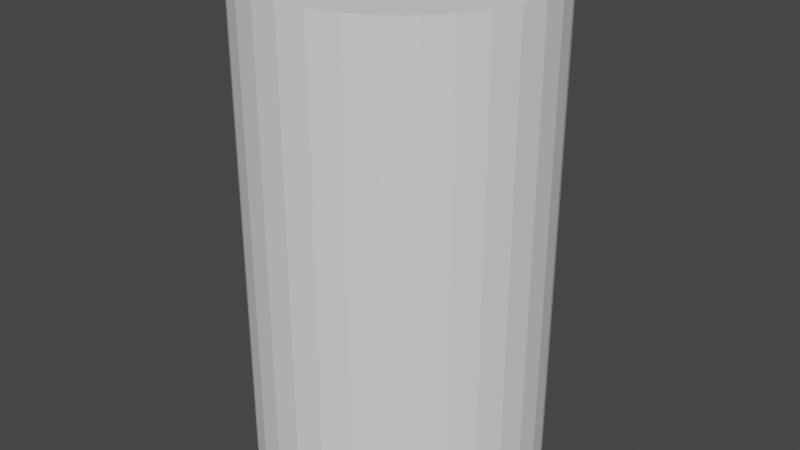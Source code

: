 # Source: manualXaxisYaxisTurnHandle.blend  (saved by Blender 4.0.36; exported with 4.5.12 LTS)
import bpy
from mathutils import Matrix  # noqa: F401  (used for matrix-valued properties, if any)

bpy.ops.wm.read_factory_settings(use_empty=True)
scene = bpy.context.scene
scene.name = 'Scene'

# ---- collections
col_collection = bpy.data.collections.new('Collection'); scene.collection.children.link(col_collection)

# ---- world
world_world = bpy.data.worlds.new('World'); scene.world = world_world
world_world.use_nodes = True; world_world.node_tree.nodes.clear()
_N = world_world.node_tree.nodes; _L = world_world.node_tree.links
n0 = _N.new('ShaderNodeOutputWorld'); n0.name = 'World Output'; n0.location = (300, 300)
n1 = _N.new('ShaderNodeBackground'); n1.name = 'Background'; n1.location = (10, 300)
n1.inputs[0].default_value = (0.05088, 0.05088, 0.05088, 1.0)
_L.new(n1.outputs[0], n0.inputs[0])
n0.is_active_output = True
world_world.color = (0.05088, 0.05088, 0.05088)
world_world.use_sun_shadow = False
world_world.sun_shadow_jitter_overblur = 0.0

# ---- meshes
me_cylinder = bpy.data.meshes.new('Cylinder')
me_cylinder.from_pydata([(0.0, 1.0, -1.0), (0.0, 0.4375, -0.55), (0.0, 1.0, 1.0), (0.1951, 0.9808, -1.0), (0.08535, 0.4291, -0.55), (0.1951, 0.9808, 1.0), (0.3827, 0.9239, -1.0), (0.1674, 0.4042, -0.55), (0.3827, 0.9239, 1.0), (0.5556, 0.8315, -1.0), (0.2431, 0.3638, -0.55), (0.5556, 0.8315, 1.0), (0.7071, 0.7071, -1.0), (0.3094, 0.3094, -0.55), (0.7071, 0.7071, 1.0), (0.8315, 0.5556, -1.0), (0.3638, 0.2431, -0.55), (0.8315, 0.5556, 1.0), (0.4042, 0.1674, -0.55), (0.9239, 0.3827, -1.0), (0.9239, 0.3827, 1.0), (0.9808, 0.1951, -1.0), (0.4291, 0.08535, -0.55), (0.9808, 0.1951, 1.0), (1.0, 0.0, -1.0), (0.4375, 0.0, -0.55), (1.0, 0.0, 1.0), (0.9808, -0.1951, -1.0), (0.4291, -0.08535, -0.55), (0.9808, -0.1951, 1.0), (0.9239, -0.3827, -1.0), (0.4042, -0.1674, -0.55), (0.9239, -0.3827, 1.0), (0.8315, -0.5556, -1.0), (0.3638, -0.2431, -0.55), (0.8315, -0.5556, 1.0), (0.7071, -0.7071, -1.0), (0.3094, -0.3094, -0.55), (0.7071, -0.7071, 1.0), (0.2431, -0.3638, -0.55), (0.5556, -0.8315, -1.0), (0.5556, -0.8315, 1.0), (0.1674, -0.4042, -0.55), (0.3827, -0.9239, -1.0), (0.3827, -0.9239, 1.0), (0.1951, -0.9808, -1.0), (0.08535, -0.4291, -0.55), (0.1951, -0.9808, 1.0), (0.0, -0.4375, -0.55), (0.0, -1.0, -1.0), (0.0, -1.0, 1.0), (-0.1951, -0.9808, -1.0), (-0.08535, -0.4291, -0.55), (-0.1951, -0.9808, 1.0), (-0.3827, -0.9239, -1.0), (-0.1674, -0.4042, -0.55), (-0.3827, -0.9239, 1.0), (-0.5556, -0.8315, -1.0), (-0.2431, -0.3638, -0.55), (-0.5556, -0.8315, 1.0), (-0.7071, -0.7071, -1.0), (-0.3094, -0.3094, -0.55), (-0.7071, -0.7071, 1.0), (-0.8315, -0.5556, -1.0), (-0.3638, -0.2431, -0.55), (-0.8315, -0.5556, 1.0), (-0.4042, -0.1674, -0.55), (-0.9239, -0.3827, -1.0), (-0.9239, -0.3827, 1.0), (-0.9808, -0.1951, -1.0), (-0.4291, -0.08535, -0.55), (-0.9808, -0.1951, 1.0), (-0.4375, 0.0, -0.55), (-1.0, 0.0, -1.0), (-1.0, 0.0, 1.0), (-0.4291, 0.08535, -0.55), (-0.9808, 0.1951, -1.0), (-0.9808, 0.1951, 1.0), (-0.4042, 0.1674, -0.55), (-0.9239, 0.3827, -1.0), (-0.9239, 0.3827, 1.0), (-0.3638, 0.2431, -0.55), (-0.8315, 0.5556, -1.0), (-0.8315, 0.5556, 1.0), (-0.7071, 0.7071, -1.0), (-0.3094, 0.3094, -0.55), (-0.7071, 0.7071, 1.0), (-0.5556, 0.8315, -1.0), (-0.2431, 0.3638, -0.55), (-0.5556, 0.8315, 1.0), (-0.3827, 0.9239, -1.0), (-0.1674, 0.4042, -0.55), (-0.3827, 0.9239, 1.0), (-0.08535, 0.4291, -0.55), (-0.1951, 0.9808, -1.0), (-0.1951, 0.9808, 1.0), (-0.4375, 0.0, 1.0), (-0.4042, -0.1674, 1.0), (-0.4291, -0.08535, 1.0), (-0.4291, 0.08535, 1.0), (-0.3094, -0.3094, 1.0), (-0.3638, -0.2431, 1.0), (-0.3638, 0.2431, 1.0), (-0.4042, 0.1674, 1.0), (-0.2431, -0.3638, 1.0), (-0.2431, 0.3638, 1.0), (-0.08535, 0.4291, 1.0), (0.08535, 0.4291, 1.0), (0.0, 0.4375, 1.0), (-0.1674, -0.4042, 1.0), (-0.1674, 0.4042, 1.0), (-0.3094, 0.3094, 1.0), (-0.08535, -0.4291, 1.0), (0.08535, -0.4291, 1.0), (0.0, -0.4375, 1.0), (0.1674, 0.4042, 1.0), (0.2431, -0.3638, 1.0), (0.2431, 0.3638, 1.0), (0.1674, -0.4042, 1.0), (0.3638, 0.2431, 1.0), (0.3638, -0.2431, 1.0), (0.3094, 0.3094, 1.0), (0.4375, 0.0, 1.0), (0.4291, 0.08535, 1.0), (0.4042, -0.1674, 1.0), (0.4291, -0.08535, 1.0), (0.4042, 0.1674, 1.0), (0.3094, -0.3094, 1.0)], [], [(0, 2, 5, 3), (3, 5, 8, 6), (6, 8, 11, 9), (9, 11, 14, 12), (12, 14, 17, 15), (15, 17, 20, 19), (19, 20, 23, 21), (21, 23, 26, 24), (24, 26, 29, 27), (27, 29, 32, 30), (30, 32, 35, 33), (33, 35, 38, 36), (36, 38, 41, 40), (40, 41, 44, 43), (43, 44, 47, 45), (45, 47, 50, 49), (49, 50, 53, 51), (51, 53, 56, 54), (54, 56, 59, 57), (57, 59, 62, 60), (60, 62, 65, 63), (63, 65, 68, 67), (67, 68, 71, 69), (69, 71, 74, 73), (73, 74, 77, 76), (76, 77, 80, 79), (79, 80, 83, 82), (82, 83, 86, 84), (84, 86, 89, 87), (87, 89, 92, 90), (68, 65, 62, 59, 56, 109, 104, 100, 101, 97, 98, 96, 99, 103, 80, 77, 74, 71), (14, 11, 8, 5, 2, 95, 92, 89, 86, 83, 80, 103, 102, 111, 105, 110, 106, 108, 107, 115, 117, 121, 119, 126, 123, 122, 125, 124, 120, 127, 116, 118, 113, 114, 112, 109, 56, 53, 50, 47, 44, 41, 38, 35, 32, 29, 26, 23, 20, 17), (90, 92, 95, 94), (94, 95, 2, 0), (94, 0, 3, 6, 9, 12, 15, 19, 21, 24, 27, 30, 33, 36, 40, 43, 45, 49, 51, 54, 57, 60, 63, 67, 69, 73, 76, 79, 82, 84, 87, 90), (108, 1, 4, 107), (107, 4, 7, 115), (115, 7, 10, 117), (117, 10, 13, 121), (13, 16, 119, 121), (16, 18, 126, 119), (18, 22, 123, 126), (22, 25, 122, 123), (25, 28, 125, 122), (28, 31, 124, 125), (31, 34, 120, 124), (34, 37, 127, 120), (37, 39, 116, 127), (39, 42, 118, 116), (42, 46, 113, 118), (46, 48, 114, 113), (48, 52, 112, 114), (52, 55, 109, 112), (55, 58, 104, 109), (58, 61, 100, 104), (100, 61, 64, 101), (101, 64, 66, 97), (97, 66, 70, 98), (98, 70, 72, 96), (96, 72, 75, 99), (99, 75, 78, 103), (103, 78, 81, 102), (102, 81, 85, 111), (111, 85, 88, 105), (105, 88, 91, 110), (110, 91, 93, 106), (106, 93, 1, 108), (10, 7, 4, 1, 93, 91, 88, 85, 81, 78, 75, 72, 70, 66, 64, 61, 58, 55, 52, 48, 46, 42, 39, 37, 34, 31, 28, 25, 22, 18, 16, 13)])
_uv = me_cylinder.uv_layers.new(name='UVMap')
_uv.uv.foreach_set('vector', [1.0, 0.5, 1.0, 1.0, 0.9688, 1.0, 0.9688, 0.5, 0.9688, 0.5, 0.9688, 1.0, 0.9375, 1.0, 0.9375, 0.5, 0.9375, 0.5, 0.9375, 1.0, 0.9062, 1.0, 0.9062, 0.5, 0.9062, 0.5, 0.9062, 1.0, 0.875, 1.0, 0.875, 0.5, 0.875, 0.5, 0.875, 1.0, 0.8438, 1.0, 0.8438, 0.5, 0.8438, 0.5, 0.8438, 1.0, 0.8125, 1.0, 0.8125, 0.5, 0.8125, 0.5, 0.8125, 1.0, 0.7812, 1.0, 0.7812, 0.5, 0.7812, 0.5, 0.7812, 1.0, 0.75, 1.0, 0.75, 0.5, 0.75, 0.5, 0.75, 1.0, 0.7188, 1.0, 0.7188, 0.5, 0.7188, 0.5, 0.7188, 1.0, 0.6875, 1.0, 0.6875, 0.5, 0.6875, 0.5, 0.6875, 1.0, 0.6562, 1.0, 0.6562, 0.5, 0.6562, 0.5, 0.6562, 1.0, 0.625, 1.0, 0.625, 0.5, 0.625, 0.5, 0.625, 1.0, 0.5938, 1.0, 0.5938, 0.5, 0.5938, 0.5, 0.5938, 1.0, 0.5625, 1.0, 0.5625, 0.5, 0.5625, 0.5, 0.5625, 1.0, 0.5312, 1.0, 0.5312, 0.5, 0.5312, 0.5, 0.5312, 1.0, 0.5, 1.0, 0.5, 0.5, 0.5, 0.5, 0.5, 1.0, 0.4688, 1.0, 0.4688, 0.5, 0.4688, 0.5, 0.4688, 1.0, 0.4375, 1.0, 0.4375, 0.5, 0.4375, 0.5, 0.4375, 1.0, 0.4062, 1.0, 0.4062, 0.5, 0.4062, 0.5, 0.4062, 1.0, 0.375, 1.0, 0.375, 0.5, 0.375, 0.5, 0.375, 1.0, 0.3438, 1.0, 0.3438, 0.5, 0.3438, 0.5, 0.3438, 1.0, 0.3125, 1.0, 0.3125, 0.5, 0.3125, 0.5, 0.3125, 1.0, 0.2812, 1.0, 0.2812, 0.5, 0.2812, 0.5, 0.2812, 1.0, 0.25, 1.0, 0.25, 0.5, 0.25, 0.5, 0.25, 1.0, 0.2188, 1.0, 0.2188, 0.5, 0.2188, 0.5, 0.2188, 1.0, 0.1875, 1.0, 0.1875, 0.5, 0.1875, 0.5, 0.1875, 1.0, 0.1562, 1.0, 0.1562, 0.5, 0.1562, 0.5, 0.1562, 1.0, 0.125, 1.0, 0.125, 0.5, 0.125, 0.5, 0.125, 1.0, 0.09375, 1.0, 0.09375, 0.5, 0.09375, 0.5, 0.09375, 1.0, 0.0625, 1.0, 0.0625, 0.5, 0.02827, 0.1582, 0.05045, 0.1167, 0.08029, 0.08029, 0.1167, 0.05045, 0.1582, 0.02827, 0.2098, 0.153, 0.1917, 0.1627, 0.1758, 0.1758, 0.1627, 0.1917, 0.153, 0.2098, 0.147, 0.2295, 0.145, 0.25, 0.147, 0.2705, 0.153, 0.2902, 0.02827, 0.3418, 0.01461, 0.2968, 0.01, 0.25, 0.01461, 0.2032, 0.4197, 0.4197, 0.3833, 0.4496, 0.3418, 0.4717, 0.2968, 0.4854, 0.25, 0.49, 0.2032, 0.4854, 0.1582, 0.4717, 0.1167, 0.4496, 0.08029, 0.4197, 0.05045, 0.3833, 0.02827, 0.3418, 0.153, 0.2902, 0.1627, 0.3083, 0.1758, 0.3242, 0.1917, 0.3373, 0.2098, 0.347, 0.2295, 0.353, 0.25, 0.355, 0.2705, 0.353, 0.2902, 0.347, 0.3083, 0.3373, 0.3242, 0.3242, 0.3373, 0.3083, 0.347, 0.2902, 0.353, 0.2705, 0.355, 0.25, 0.353, 0.2295, 0.347, 0.2098, 0.3373, 0.1917, 0.3242, 0.1758, 0.3083, 0.1627, 0.2902, 0.153, 0.2705, 0.147, 0.25, 0.145, 0.2295, 0.147, 0.2098, 0.153, 0.1582, 0.02827, 0.2032, 0.01461, 0.25, 0.01, 0.2968, 0.01461, 0.3418, 0.02827, 0.3833, 0.05045, 0.4197, 0.08029, 0.4496, 0.1167, 0.4717, 0.1582, 0.4854, 0.2032, 0.49, 0.25, 0.4854, 0.2968, 0.4717, 0.3418, 0.4496, 0.3833, 0.0625, 0.5, 0.0625, 1.0, 0.03125, 1.0, 0.03125, 0.5, 0.03125, 0.5, 0.03125, 1.0, 0.0, 1.0, 0.0, 0.5, 0.7032, 0.4854, 0.75, 0.49, 0.7968, 0.4854, 0.8418, 0.4717, 0.8833, 0.4496, 0.9197, 0.4197, 0.9496, 0.3833, 0.9717, 0.3418, 0.9854, 0.2968, 0.99, 0.25, 0.9854, 0.2032, 0.9717, 0.1582, 0.9496, 0.1167, 0.9197, 0.08029, 0.8833, 0.05045, 0.8418, 0.02827, 0.7968, 0.01461, 0.75, 0.01, 0.7032, 0.01461, 0.6582, 0.02827, 0.6167, 0.05045, 0.5803, 0.08029, 0.5504, 0.1167, 0.5283, 0.1582, 0.5146, 0.2032, 0.51, 0.25, 0.5146, 0.2968, 0.5283, 0.3418, 0.5504, 0.3833, 0.5803, 0.4197, 0.6167, 0.4496, 0.6582, 0.4717, 1.0, 0.5698, 1.0, 0.5, 0.9688, 0.5, 0.9688, 0.5698, 0.9688, 0.5698, 0.9688, 0.5, 0.9375, 0.5, 0.9375, 0.5698, 0.9375, 0.5698, 0.9375, 0.5, 0.9062, 0.5, 0.9062, 0.5698, 0.9062, 0.5698, 0.9062, 0.5, 0.875, 0.5, 0.875, 0.5698, 0.875, 0.5, 0.8438, 0.5, 0.8438, 0.5698, 0.875, 0.5698, 0.8438, 0.5, 0.8125, 0.5, 0.8125, 0.5698, 0.8438, 0.5698, 0.8125, 0.5, 0.7812, 0.5, 0.7812, 0.5698, 0.8125, 0.5698, 0.7812, 0.5, 0.75, 0.5, 0.75, 0.5698, 0.7812, 0.5698, 0.75, 0.5, 0.7188, 0.5, 0.7188, 0.5698, 0.75, 0.5698, 0.7188, 0.5, 0.6875, 0.5, 0.6875, 0.5698, 0.7188, 0.5698, 0.6875, 0.5, 0.6562, 0.5, 0.6562, 0.5698, 0.6875, 0.5698, 0.6562, 0.5, 0.625, 0.5, 0.625, 0.5698, 0.6562, 0.5698, 0.625, 0.5, 0.5938, 0.5, 0.5938, 0.5698, 0.625, 0.5698, 0.5938, 0.5, 0.5625, 0.5, 0.5625, 0.5698, 0.5938, 0.5698, 0.5625, 0.5, 0.5312, 0.5, 0.5312, 0.5698, 0.5625, 0.5698, 0.5312, 0.5, 0.5, 0.5, 0.5, 0.5698, 0.5312, 0.5698, 0.5, 0.5, 0.4688, 0.5, 0.4688, 0.5698, 0.5, 0.5698, 0.4688, 0.5, 0.4375, 0.5, 0.4375, 0.5698, 0.4688, 0.5698, 0.4375, 0.5, 0.4062, 0.5, 0.4062, 0.5698, 0.4375, 0.5698, 0.4062, 0.5, 0.375, 0.5, 0.375, 0.5698, 0.4062, 0.5698, 0.375, 0.5698, 0.375, 0.5, 0.3438, 0.5, 0.3438, 0.5698, 0.3438, 0.5698, 0.3438, 0.5, 0.3125, 0.5, 0.3125, 0.5698, 0.3125, 0.5698, 0.3125, 0.5, 0.2812, 0.5, 0.2812, 0.5698, 0.2812, 0.5698, 0.2812, 0.5, 0.25, 0.5, 0.25, 0.5698, 0.25, 0.5698, 0.25, 0.5, 0.2188, 0.5, 0.2188, 0.5698, 0.2188, 0.5698, 0.2188, 0.5, 0.1875, 0.5, 0.1875, 0.5698, 0.1875, 0.5698, 0.1875, 0.5, 0.1562, 0.5, 0.1562, 0.5698, 0.1562, 0.5698, 0.1562, 0.5, 0.125, 0.5, 0.125, 0.5698, 0.125, 0.5698, 0.125, 0.5, 0.09375, 0.5, 0.09375, 0.5698, 0.09375, 0.5698, 0.09375, 0.5, 0.0625, 0.5, 0.0625, 0.5698, 0.0625, 0.5698, 0.0625, 0.5, 0.03125, 0.5, 0.03125, 0.5698, 0.03125, 0.5698, 0.03125, 0.5, 0.0, 0.5, 0.0, 0.5698, 0.8833, 0.4496, 0.8418, 0.4717, 0.7968, 0.4854, 0.75, 0.49, 0.7032, 0.4854, 0.6582, 0.4717, 0.6167, 0.4496, 0.5803, 0.4197, 0.5504, 0.3833, 0.5283, 0.3418, 0.5146, 0.2968, 0.51, 0.25, 0.5146, 0.2032, 0.5283, 0.1582, 0.5504, 0.1167, 0.5803, 0.08029, 0.6167, 0.05045, 0.6582, 0.02827, 0.7032, 0.01461, 0.75, 0.01, 0.7968, 0.01461, 0.8418, 0.02827, 0.8833, 0.05045, 0.9197, 0.08029, 0.9496, 0.1167, 0.9717, 0.1582, 0.9854, 0.2032, 0.99, 0.25, 0.9854, 0.2968, 0.9717, 0.3418, 0.9496, 0.3833, 0.9197, 0.4197])
me_cylinder.update()

# ---- objects
ob_empty = bpy.data.objects.new('Empty', None)
ob_cylinder = bpy.data.objects.new('Cylinder', me_cylinder)

# ---- transforms, parenting, visibility, modifiers, constraints
ob_empty.location = (0.0, 0.0, 0.0)
ob_empty.rotation_euler = (0.0, 0.0, 1.571)
ob_empty.scale = (4.0, 4.0, 1.0)
ob_empty.empty_display_type = 'IMAGE'
ob_empty.empty_display_size = 5.0
ob_empty.show_axis = True
ob_empty.lineart.crease_threshold = 0.0
ob_cylinder.location = (0.0, 0.0, 1.0)
ob_cylinder.scale = (0.6, 0.6, 1.0)

# ---- collection membership
col_collection.objects.link(ob_empty)
col_collection.objects.link(ob_cylinder)

# ---- scene / render settings (as saved in the file)
scene.frame_start = 1; scene.frame_end = 250; scene.frame_set(1)
scene.render.engine = 'BLENDER_EEVEE_NEXT'
scene.cycles.use_denoising = False
scene.cycles.samples = 128
scene.cycles.sampling_pattern = 'TABULATED_SOBOL'
scene.cycles.use_adaptive_sampling = False
scene.cycles.use_light_tree = False
scene.view_settings.view_transform = 'Filmic'
scene.unit_settings.scale_length = 0.01
bpy.context.view_layer.update()

# ---- added for rendering (the .blend has no active camera and no usable light): camera, sun
cam_auto = bpy.data.cameras.new('AutoCamera')
cam_auto.lens = 50.0
cam_auto.sensor_width = 36.0
cam_auto.clip_end = 1000.0
ob_auto_camera = bpy.data.objects.new('AutoCamera', cam_auto)
scene.collection.objects.link(ob_auto_camera)
ob_auto_camera.location = (2.42684, -2.91221, 2.94147)
ob_auto_camera.rotation_euler = (1.09748, -7.21219e-08, 0.694738)
scene.camera = ob_auto_camera
light_auto_sun = bpy.data.lights.new('AutoSun', 'SUN')
light_auto_sun.energy = 3.0
light_auto_sun.angle = 0.0523599
ob_auto_sun = bpy.data.objects.new('AutoSun', light_auto_sun)
scene.collection.objects.link(ob_auto_sun)
ob_auto_sun.rotation_euler = (0.872665, 0.174533, 0.523599)
bpy.context.view_layer.update()
